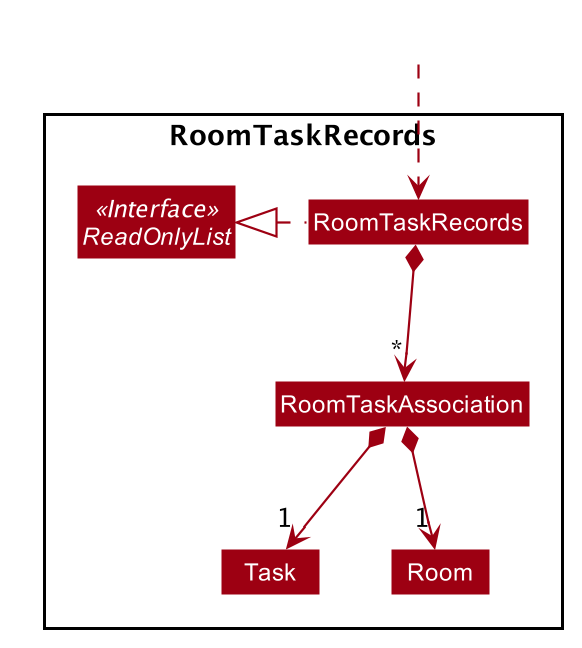

The diagram above was rendered by PlantUML. Its source (embedded in the PNG):
@startuml








skinparam BackgroundColor #FFFFFFF

skinparam Shadowing false

skinparam Class {
    FontColor #FFFFFF
    BorderThickness 1
    BorderColor #FFFFFF
    StereotypeFontColor #FFFFFF
    FontName Arial
}

skinparam Actor {
    BorderColor #000000
    Color #000000
    FontName Arial
}

skinparam Sequence {
    MessageAlign center
    BoxFontSize 15
    BoxPadding 0
    BoxFontColor #FFFFFF
    FontName Arial
}

skinparam Participant {
    FontColor #FFFFFFF
    Padding 20
}

skinparam MinClassWidth 50
skinparam ParticipantPadding 10
skinparam Shadowing false
skinparam DefaultTextAlignment center
skinparam packageStyle Rectangle

hide footbox
hide members
hide circle
skinparam arrowThickness 1.1
skinparam arrowColor #9D0012
skinparam classBackgroundColor #9D0012

Package RoomTaskRecords <<Rectangle>>{

Class RoomTaskRecords
Interface ReadOnlyList <<Interface>>

Package RoomTaskRecords {
Class RoomTaskRecords
Class RoomTaskAssociation
Class Task
Class Room
}

Class HiddenOutside #FFFFFF
HiddenOutside ..> RoomTaskRecords

RoomTaskRecords .left.|> ReadOnlyList

RoomTaskRecords *--> "*" RoomTaskAssociation

RoomTaskAssociation *-->"1" Task
RoomTaskAssociation *--> "1" Room
@enduml